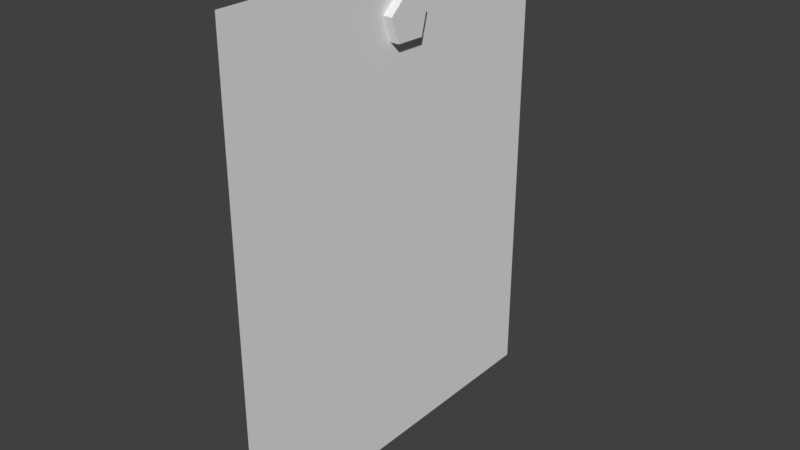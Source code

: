 # Source: note_stil_looking.blend  (saved by Blender 2.78.0; exported with 4.5.12 LTS)
import bpy
from mathutils import Matrix  # noqa: F401  (used for matrix-valued properties, if any)

bpy.ops.wm.read_factory_settings(use_empty=True)
scene = bpy.context.scene
scene.name = 'Scene'

# ---- collections
col_collection_1 = bpy.data.collections.new('Collection 1'); scene.collection.children.link(col_collection_1)

# ---- world
world_world = bpy.data.worlds.new('World'); scene.world = world_world
world_world.color = (0.05088, 0.05088, 0.05088)
world_world.use_sun_shadow = False
world_world.sun_shadow_jitter_overblur = 0.0
world_world.cycles.sampling_method = 'MANUAL'

# ---- meshes
me_plane = bpy.data.meshes.new('Plane')
me_plane.from_pydata([(0.01117, -0.3191, 0.7057), (0.01117, -0.3191, -0.1117), (0.01117, 0.3375, 0.7057), (0.01117, 0.3375, -0.1117), (0.01117, -0.002513, 0.5885), (0.01117, 0.0489, 0.5871), (0.01117, -0.0174, 0.6301), (0.01117, 0.061, 0.633), (0.01117, 0.0225, 0.6649), (0.02645, -0.002513, 0.5885), (0.02645, 0.0489, 0.5871), (0.02645, -0.0174, 0.6301), (0.02645, 0.061, 0.633), (0.02645, 0.0225, 0.6649)], [], [(0, 1, 3, 2), (4, 6, 7, 5), (6, 8, 7), (9, 10, 12, 11), (11, 12, 13), (5, 7, 12, 10), (4, 5, 10, 9), (7, 8, 13, 12), (6, 4, 9, 11), (8, 6, 11, 13)])
_uv = me_plane.uv_layers.new(name='UVMap')
_uv.uv.foreach_set('vector', [0.42, 0.7802, 0.42, 0.5565, 0.6117, 0.5565, 0.6117, 0.7802, 0.03826, 0.9816, 0.03826, 0.9816, 0.03826, 0.9816, 0.03826, 0.9816, 0.03826, 0.9816, 0.03826, 0.9816, 0.03826, 0.9816, 0.03826, 0.9816, 0.03826, 0.9816, 0.03826, 0.9816, 0.03826, 0.9816, 0.03826, 0.9816, 0.03826, 0.9816, 0.03826, 0.9816, 0.03826, 0.9816, 0.03826, 0.9816, 0.03826, 0.9816, 0.03826, 0.9816, 0.03826, 0.9816, 0.03826, 0.9816, 0.03826, 0.9816, 0.03826, 0.9816, 0.03826, 0.9816, 0.03826, 0.9816, 0.03826, 0.9816, 0.03826, 0.9816, 0.03826, 0.9816, 0.03826, 0.9816, 0.03826, 0.9816, 0.03826, 0.9816, 0.03826, 0.9816, 0.03826, 0.9816, 0.03826, 0.9816, 0.03826, 0.9816])
me_plane.use_remesh_preserve_volume = False
me_plane.use_remesh_preserve_attributes = False
me_plane.use_mirror_vertex_groups = False
me_plane.update()

# ---- objects
ob_plane = bpy.data.objects.new('Plane', me_plane)

# ---- transforms, parenting, visibility, modifiers, constraints
ob_plane.location = (0.0, 0.0, 0.0)
ob_plane.lineart.crease_threshold = 0.0

# ---- collection membership
col_collection_1.objects.link(ob_plane)

# ---- scene / render settings (as saved in the file)
scene.frame_start = 1; scene.frame_end = 250; scene.frame_set(1)
scene.render.engine = 'BLENDER_EEVEE_NEXT'
scene.render.resolution_percentage = 50
scene.render.dither_intensity = 0.0
scene.cycles.use_denoising = False
scene.cycles.samples = 128
scene.cycles.sampling_pattern = 'TABULATED_SOBOL'
scene.cycles.light_sampling_threshold = 0.0
scene.cycles.use_adaptive_sampling = False
scene.cycles.use_light_tree = False
scene.cycles.blur_glossy = 0.0
scene.cycles.sample_clamp_indirect = 0.0
scene.view_settings.view_transform = 'Standard'
bpy.context.view_layer.update()

# ---- added for rendering (the .blend has no active camera and no usable light): camera, sun
cam_auto = bpy.data.cameras.new('AutoCamera')
cam_auto.lens = 50.0
cam_auto.sensor_width = 36.0
cam_auto.clip_end = 1000.0
ob_auto_camera = bpy.data.objects.new('AutoCamera', cam_auto)
scene.collection.objects.link(ob_auto_camera)
ob_auto_camera.location = (0.988954, -1.15495, 1.07315)
ob_auto_camera.rotation_euler = (1.09748, -7.21219e-08, 0.694738)
scene.camera = ob_auto_camera
light_auto_sun = bpy.data.lights.new('AutoSun', 'SUN')
light_auto_sun.energy = 3.0
light_auto_sun.angle = 0.0523599
ob_auto_sun = bpy.data.objects.new('AutoSun', light_auto_sun)
scene.collection.objects.link(ob_auto_sun)
ob_auto_sun.rotation_euler = (0.872665, 0.174533, 0.523599)
bpy.context.view_layer.update()

